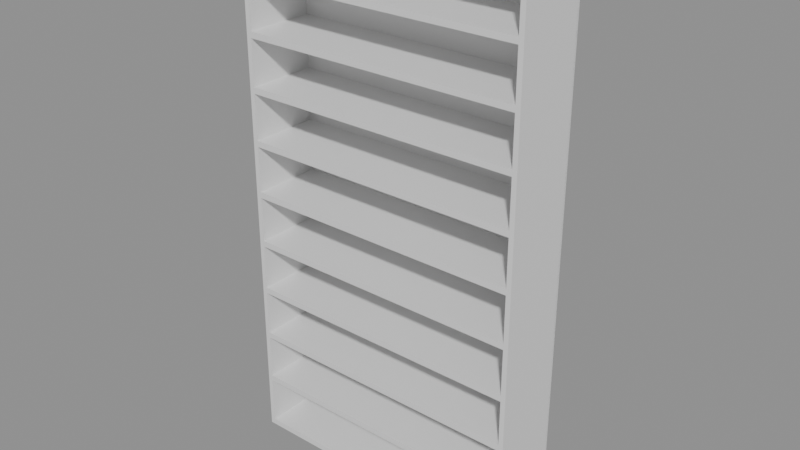 # Source: e0497_after.blend  (saved by Blender 5.2.44; exported with 4.5.12 LTS)
import bpy
from mathutils import Matrix  # noqa: F401  (used for matrix-valued properties, if any)

bpy.ops.wm.read_factory_settings(use_empty=True)
scene = bpy.context.scene
scene.name = 'Scene'

# ---- materials (node trees are filled in below, after node groups)
mat_madera_nogal = bpy.data.materials.new('Madera_Nogal')

# ---- material node trees
mat_madera_nogal.use_nodes = True; mat_madera_nogal.node_tree.nodes.clear()
_N = mat_madera_nogal.node_tree.nodes; _L = mat_madera_nogal.node_tree.links
n0 = _N.new('ShaderNodeBsdfPrincipled'); n0.name = 'Principled BSDF'; n0.location = (-200, 100)
n0.inputs[3].default_value = 1.45
n0.inputs[10].default_value = 0.005
n1 = _N.new('ShaderNodeOutputMaterial'); n1.name = 'Material Output'; n1.location = (200, 100)
_L.new(n0.outputs[0], n1.inputs[0])
n1.is_active_output = True

# ---- meshes
me_estanteriaprincipal_lat_izq_mesh = bpy.data.meshes.new('EstanteriaPrincipal_Lat_Izq_mesh')
me_estanteriaprincipal_lat_izq_mesh.from_pydata([(0.0, 0.0, 0.0), (0.02, 0.0, 0.0), (0.02, 0.3, 0.0), (0.0, 0.3, 0.0), (0.0, 0.0, 2.2), (0.02, 0.0, 2.2), (0.02, 0.3, 2.2), (0.0, 0.3, 2.2)], [], [(0, 1, 2, 3), (4, 5, 6, 7), (0, 1, 5, 4), (1, 2, 6, 5), (2, 3, 7, 6), (3, 0, 4, 7)])
me_estanteriaprincipal_lat_izq_mesh.materials.append(mat_madera_nogal)
me_estanteriaprincipal_lat_izq_mesh.update()
me_estanteriaprincipal_lat_der_mesh = bpy.data.meshes.new('EstanteriaPrincipal_Lat_Der_mesh')
me_estanteriaprincipal_lat_der_mesh.from_pydata([(0.0, 0.0, 0.0), (0.02, 0.0, 0.0), (0.02, 0.3, 0.0), (0.0, 0.3, 0.0), (0.0, 0.0, 2.2), (0.02, 0.0, 2.2), (0.02, 0.3, 2.2), (0.0, 0.3, 2.2)], [], [(0, 1, 2, 3), (4, 5, 6, 7), (0, 1, 5, 4), (1, 2, 6, 5), (2, 3, 7, 6), (3, 0, 4, 7)])
me_estanteriaprincipal_lat_der_mesh.materials.append(mat_madera_nogal)
me_estanteriaprincipal_lat_der_mesh.update()
me_estanteriaprincipal_base_mesh = bpy.data.meshes.new('EstanteriaPrincipal_Base_mesh')
me_estanteriaprincipal_base_mesh.from_pydata([(0.0, 0.0, 0.0), (1.16, 0.0, 0.0), (1.16, 0.3, 0.0), (0.0, 0.3, 0.0), (0.0, 0.0, 0.025), (1.16, 0.0, 0.025), (1.16, 0.3, 0.025), (0.0, 0.3, 0.025)], [], [(0, 1, 2, 3), (4, 5, 6, 7), (0, 1, 5, 4), (1, 2, 6, 5), (2, 3, 7, 6), (3, 0, 4, 7)])
me_estanteriaprincipal_base_mesh.materials.append(mat_madera_nogal)
me_estanteriaprincipal_base_mesh.update()
me_estanteriaprincipal_tapa_mesh = bpy.data.meshes.new('EstanteriaPrincipal_Tapa_mesh')
me_estanteriaprincipal_tapa_mesh.from_pydata([(0.0, 0.0, 0.0), (1.16, 0.0, 0.0), (1.16, 0.3, 0.0), (0.0, 0.3, 0.0), (0.0, 0.0, 0.025), (1.16, 0.0, 0.025), (1.16, 0.3, 0.025), (0.0, 0.3, 0.025)], [], [(0, 1, 2, 3), (4, 5, 6, 7), (0, 1, 5, 4), (1, 2, 6, 5), (2, 3, 7, 6), (3, 0, 4, 7)])
me_estanteriaprincipal_tapa_mesh.materials.append(mat_madera_nogal)
me_estanteriaprincipal_tapa_mesh.update()
me_estanteriaprincipal_estante_1_mesh = bpy.data.meshes.new('EstanteriaPrincipal_Estante_1_mesh')
me_estanteriaprincipal_estante_1_mesh.from_pydata([(0.0, 0.0, 0.0), (1.16, 0.0, 0.0), (1.16, 0.3, 0.0), (0.0, 0.3, 0.0), (0.0, 0.0, 0.025), (1.16, 0.0, 0.025), (1.16, 0.3, 0.025), (0.0, 0.3, 0.025)], [], [(0, 1, 2, 3), (4, 5, 6, 7), (0, 1, 5, 4), (1, 2, 6, 5), (2, 3, 7, 6), (3, 0, 4, 7)])
me_estanteriaprincipal_estante_1_mesh.materials.append(mat_madera_nogal)
me_estanteriaprincipal_estante_1_mesh.update()
me_estanteriaprincipal_estante_2_mesh = bpy.data.meshes.new('EstanteriaPrincipal_Estante_2_mesh')
me_estanteriaprincipal_estante_2_mesh.from_pydata([(0.0, 0.0, 0.0), (1.16, 0.0, 0.0), (1.16, 0.3, 0.0), (0.0, 0.3, 0.0), (0.0, 0.0, 0.025), (1.16, 0.0, 0.025), (1.16, 0.3, 0.025), (0.0, 0.3, 0.025)], [], [(0, 1, 2, 3), (4, 5, 6, 7), (0, 1, 5, 4), (1, 2, 6, 5), (2, 3, 7, 6), (3, 0, 4, 7)])
me_estanteriaprincipal_estante_2_mesh.materials.append(mat_madera_nogal)
me_estanteriaprincipal_estante_2_mesh.update()
me_estanteriaprincipal_estante_3_mesh = bpy.data.meshes.new('EstanteriaPrincipal_Estante_3_mesh')
me_estanteriaprincipal_estante_3_mesh.from_pydata([(0.0, 0.0, 0.0), (1.16, 0.0, 0.0), (1.16, 0.3, 0.0), (0.0, 0.3, 0.0), (0.0, 0.0, 0.025), (1.16, 0.0, 0.025), (1.16, 0.3, 0.025), (0.0, 0.3, 0.025)], [], [(0, 1, 2, 3), (4, 5, 6, 7), (0, 1, 5, 4), (1, 2, 6, 5), (2, 3, 7, 6), (3, 0, 4, 7)])
me_estanteriaprincipal_estante_3_mesh.materials.append(mat_madera_nogal)
me_estanteriaprincipal_estante_3_mesh.update()
me_estanteriaprincipal_estante_4_mesh = bpy.data.meshes.new('EstanteriaPrincipal_Estante_4_mesh')
me_estanteriaprincipal_estante_4_mesh.from_pydata([(0.0, 0.0, 0.0), (1.16, 0.0, 0.0), (1.16, 0.3, 0.0), (0.0, 0.3, 0.0), (0.0, 0.0, 0.025), (1.16, 0.0, 0.025), (1.16, 0.3, 0.025), (0.0, 0.3, 0.025)], [], [(0, 1, 2, 3), (4, 5, 6, 7), (0, 1, 5, 4), (1, 2, 6, 5), (2, 3, 7, 6), (3, 0, 4, 7)])
me_estanteriaprincipal_estante_4_mesh.materials.append(mat_madera_nogal)
me_estanteriaprincipal_estante_4_mesh.update()
me_estanteriaprincipal_estante_5_mesh = bpy.data.meshes.new('EstanteriaPrincipal_Estante_5_mesh')
me_estanteriaprincipal_estante_5_mesh.from_pydata([(0.0, 0.0, 0.0), (1.16, 0.0, 0.0), (1.16, 0.3, 0.0), (0.0, 0.3, 0.0), (0.0, 0.0, 0.025), (1.16, 0.0, 0.025), (1.16, 0.3, 0.025), (0.0, 0.3, 0.025)], [], [(0, 1, 2, 3), (4, 5, 6, 7), (0, 1, 5, 4), (1, 2, 6, 5), (2, 3, 7, 6), (3, 0, 4, 7)])
me_estanteriaprincipal_estante_5_mesh.materials.append(mat_madera_nogal)
me_estanteriaprincipal_estante_5_mesh.update()
me_estanteriaprincipal_estante_6_mesh = bpy.data.meshes.new('EstanteriaPrincipal_Estante_6_mesh')
me_estanteriaprincipal_estante_6_mesh.from_pydata([(0.0, 0.0, 0.0), (1.16, 0.0, 0.0), (1.16, 0.3, 0.0), (0.0, 0.3, 0.0), (0.0, 0.0, 0.025), (1.16, 0.0, 0.025), (1.16, 0.3, 0.025), (0.0, 0.3, 0.025)], [], [(0, 1, 2, 3), (4, 5, 6, 7), (0, 1, 5, 4), (1, 2, 6, 5), (2, 3, 7, 6), (3, 0, 4, 7)])
me_estanteriaprincipal_estante_6_mesh.materials.append(mat_madera_nogal)
me_estanteriaprincipal_estante_6_mesh.update()
me_estanteriaprincipal_estante_7_mesh = bpy.data.meshes.new('EstanteriaPrincipal_Estante_7_mesh')
me_estanteriaprincipal_estante_7_mesh.from_pydata([(0.0, 0.0, 0.0), (1.16, 0.0, 0.0), (1.16, 0.3, 0.0), (0.0, 0.3, 0.0), (0.0, 0.0, 0.025), (1.16, 0.0, 0.025), (1.16, 0.3, 0.025), (0.0, 0.3, 0.025)], [], [(0, 1, 2, 3), (4, 5, 6, 7), (0, 1, 5, 4), (1, 2, 6, 5), (2, 3, 7, 6), (3, 0, 4, 7)])
me_estanteriaprincipal_estante_7_mesh.materials.append(mat_madera_nogal)
me_estanteriaprincipal_estante_7_mesh.update()
me_estanteriaprincipal_estante_8_mesh = bpy.data.meshes.new('EstanteriaPrincipal_Estante_8_mesh')
me_estanteriaprincipal_estante_8_mesh.from_pydata([(0.0, 0.0, 0.0), (1.16, 0.0, 0.0), (1.16, 0.3, 0.0), (0.0, 0.3, 0.0), (0.0, 0.0, 0.025), (1.16, 0.0, 0.025), (1.16, 0.3, 0.025), (0.0, 0.3, 0.025)], [], [(0, 1, 2, 3), (4, 5, 6, 7), (0, 1, 5, 4), (1, 2, 6, 5), (2, 3, 7, 6), (3, 0, 4, 7)])
me_estanteriaprincipal_estante_8_mesh.materials.append(mat_madera_nogal)
me_estanteriaprincipal_estante_8_mesh.update()
me_estanteriaprincipal_estante_9_mesh = bpy.data.meshes.new('EstanteriaPrincipal_Estante_9_mesh')
me_estanteriaprincipal_estante_9_mesh.from_pydata([(0.0, 0.0, 0.0), (1.16, 0.0, 0.0), (1.16, 0.3, 0.0), (0.0, 0.3, 0.0), (0.0, 0.0, 0.025), (1.16, 0.0, 0.025), (1.16, 0.3, 0.025), (0.0, 0.3, 0.025)], [], [(0, 1, 2, 3), (4, 5, 6, 7), (0, 1, 5, 4), (1, 2, 6, 5), (2, 3, 7, 6), (3, 0, 4, 7)])
me_estanteriaprincipal_estante_9_mesh.materials.append(mat_madera_nogal)
me_estanteriaprincipal_estante_9_mesh.update()
me_estanteriaprincipal_fondo_mesh = bpy.data.meshes.new('EstanteriaPrincipal_Fondo_mesh')
me_estanteriaprincipal_fondo_mesh.from_pydata([(0.0, 0.0, 0.0), (1.2, 0.0, 0.0), (1.2, 0.01, 0.0), (0.0, 0.01, 0.0), (0.0, 0.0, 2.2), (1.2, 0.0, 2.2), (1.2, 0.01, 2.2), (0.0, 0.01, 2.2)], [], [(0, 1, 2, 3), (4, 5, 6, 7), (0, 1, 5, 4), (1, 2, 6, 5), (2, 3, 7, 6), (3, 0, 4, 7)])
me_estanteriaprincipal_fondo_mesh.materials.append(mat_madera_nogal)
me_estanteriaprincipal_fondo_mesh.update()

# ---- objects
ob_estanteriaprincipal = bpy.data.objects.new('EstanteriaPrincipal', None)
ob_estanteriaprincipal_lat_izq = bpy.data.objects.new('EstanteriaPrincipal_Lat_Izq', me_estanteriaprincipal_lat_izq_mesh)
ob_estanteriaprincipal_lat_der = bpy.data.objects.new('EstanteriaPrincipal_Lat_Der', me_estanteriaprincipal_lat_der_mesh)
ob_estanteriaprincipal_base = bpy.data.objects.new('EstanteriaPrincipal_Base', me_estanteriaprincipal_base_mesh)
ob_estanteriaprincipal_tapa = bpy.data.objects.new('EstanteriaPrincipal_Tapa', me_estanteriaprincipal_tapa_mesh)
ob_estanteriaprincipal_estante_1 = bpy.data.objects.new('EstanteriaPrincipal_Estante_1', me_estanteriaprincipal_estante_1_mesh)
ob_estanteriaprincipal_estante_2 = bpy.data.objects.new('EstanteriaPrincipal_Estante_2', me_estanteriaprincipal_estante_2_mesh)
ob_estanteriaprincipal_estante_3 = bpy.data.objects.new('EstanteriaPrincipal_Estante_3', me_estanteriaprincipal_estante_3_mesh)
ob_estanteriaprincipal_estante_4 = bpy.data.objects.new('EstanteriaPrincipal_Estante_4', me_estanteriaprincipal_estante_4_mesh)
ob_estanteriaprincipal_estante_5 = bpy.data.objects.new('EstanteriaPrincipal_Estante_5', me_estanteriaprincipal_estante_5_mesh)
ob_estanteriaprincipal_estante_6 = bpy.data.objects.new('EstanteriaPrincipal_Estante_6', me_estanteriaprincipal_estante_6_mesh)
ob_estanteriaprincipal_estante_7 = bpy.data.objects.new('EstanteriaPrincipal_Estante_7', me_estanteriaprincipal_estante_7_mesh)
ob_estanteriaprincipal_estante_8 = bpy.data.objects.new('EstanteriaPrincipal_Estante_8', me_estanteriaprincipal_estante_8_mesh)
ob_estanteriaprincipal_estante_9 = bpy.data.objects.new('EstanteriaPrincipal_Estante_9', me_estanteriaprincipal_estante_9_mesh)
ob_estanteriaprincipal_fondo = bpy.data.objects.new('EstanteriaPrincipal_Fondo', me_estanteriaprincipal_fondo_mesh)

# ---- transforms, parenting, visibility, modifiers, constraints
ob_estanteriaprincipal.location = (0.0, 0.0, 0.0)
ob_estanteriaprincipal.empty_display_type = 'ARROWS'
ob_estanteriaprincipal_lat_izq.parent = ob_estanteriaprincipal
ob_estanteriaprincipal_lat_izq.location = (0.0, 0.0, 0.0)
ob_estanteriaprincipal_lat_der.parent = ob_estanteriaprincipal
ob_estanteriaprincipal_lat_der.location = (1.18, 0.0, 0.0)
ob_estanteriaprincipal_base.parent = ob_estanteriaprincipal
ob_estanteriaprincipal_base.location = (0.02, 0.0, 0.0)
ob_estanteriaprincipal_tapa.parent = ob_estanteriaprincipal
ob_estanteriaprincipal_tapa.location = (0.02, 0.0, 2.175)
ob_estanteriaprincipal_estante_1.parent = ob_estanteriaprincipal
ob_estanteriaprincipal_estante_1.location = (0.02, 0.0, 0.2275)
ob_estanteriaprincipal_estante_2.parent = ob_estanteriaprincipal
ob_estanteriaprincipal_estante_2.location = (0.02, 0.0, 0.4425)
ob_estanteriaprincipal_estante_3.parent = ob_estanteriaprincipal
ob_estanteriaprincipal_estante_3.location = (0.02, 0.0, 0.6575)
ob_estanteriaprincipal_estante_4.parent = ob_estanteriaprincipal
ob_estanteriaprincipal_estante_4.location = (0.02, 0.0, 0.8725)
ob_estanteriaprincipal_estante_5.parent = ob_estanteriaprincipal
ob_estanteriaprincipal_estante_5.location = (0.02, 0.0, 1.087)
ob_estanteriaprincipal_estante_6.parent = ob_estanteriaprincipal
ob_estanteriaprincipal_estante_6.location = (0.02, 0.0, 1.303)
ob_estanteriaprincipal_estante_7.parent = ob_estanteriaprincipal
ob_estanteriaprincipal_estante_7.location = (0.02, 0.0, 1.518)
ob_estanteriaprincipal_estante_8.parent = ob_estanteriaprincipal
ob_estanteriaprincipal_estante_8.location = (0.02, 0.0, 1.732)
ob_estanteriaprincipal_estante_9.parent = ob_estanteriaprincipal
ob_estanteriaprincipal_estante_9.location = (0.02, 0.0, 1.947)
ob_estanteriaprincipal_fondo.parent = ob_estanteriaprincipal
ob_estanteriaprincipal_fondo.location = (0.0, 0.29, 0.0)

# ---- collection membership
scene.collection.objects.link(ob_estanteriaprincipal)
scene.collection.objects.link(ob_estanteriaprincipal_lat_izq)
scene.collection.objects.link(ob_estanteriaprincipal_lat_der)
scene.collection.objects.link(ob_estanteriaprincipal_base)
scene.collection.objects.link(ob_estanteriaprincipal_tapa)
scene.collection.objects.link(ob_estanteriaprincipal_estante_1)
scene.collection.objects.link(ob_estanteriaprincipal_estante_2)
scene.collection.objects.link(ob_estanteriaprincipal_estante_3)
scene.collection.objects.link(ob_estanteriaprincipal_estante_4)
scene.collection.objects.link(ob_estanteriaprincipal_estante_5)
scene.collection.objects.link(ob_estanteriaprincipal_estante_6)
scene.collection.objects.link(ob_estanteriaprincipal_estante_7)
scene.collection.objects.link(ob_estanteriaprincipal_estante_8)
scene.collection.objects.link(ob_estanteriaprincipal_estante_9)
scene.collection.objects.link(ob_estanteriaprincipal_fondo)

# ---- scene / render settings (as saved in the file)
scene.frame_start = 1; scene.frame_end = 250; scene.frame_set(1)
scene.render.engine = 'BLENDER_EEVEE_NEXT'
scene.render.bake_bias = 0.0
scene.render.bake_samples = 0
scene.render.compositor_device = 'GPU'
scene.eevee.use_volume_custom_range = False
scene.eevee.fast_gi_thickness_near = 0.1
scene.eevee.fast_gi_thickness_far = 0.0
scene.eevee.ray_tracing_options.screen_trace_thickness = 0.1
bpy.context.view_layer.update()

# ---- added for rendering (the .blend has no active camera and no usable light): camera, sun + grey world if the file has none
cam_auto = bpy.data.cameras.new('AutoCamera')
cam_auto.lens = 50.0
cam_auto.sensor_width = 36.0
cam_auto.clip_end = 1000.0
ob_auto_camera = bpy.data.objects.new('AutoCamera', cam_auto)
scene.collection.objects.link(ob_auto_camera)
ob_auto_camera.location = (2.93516, -2.65219, 2.96813)
ob_auto_camera.rotation_euler = (1.09748, -7.21219e-08, 0.694738)
scene.camera = ob_auto_camera
light_auto_sun = bpy.data.lights.new('AutoSun', 'SUN')
light_auto_sun.energy = 3.0
light_auto_sun.angle = 0.0523599
ob_auto_sun = bpy.data.objects.new('AutoSun', light_auto_sun)
scene.collection.objects.link(ob_auto_sun)
ob_auto_sun.rotation_euler = (0.872665, 0.174533, 0.523599)
if scene.world is None:
    world_auto = bpy.data.worlds.new('AutoWorld')
    world_auto.color = (0.3, 0.3, 0.3)
    scene.world = world_auto
bpy.context.view_layer.update()
